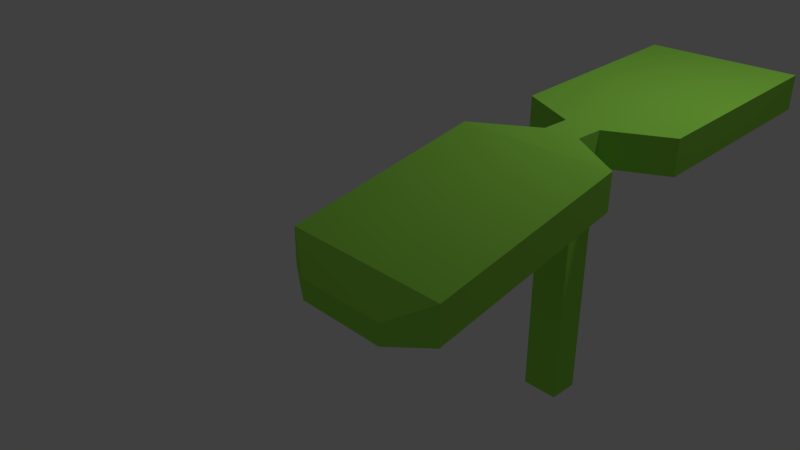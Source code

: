 # Source: sprout1.blend  (saved by Blender 2.78.0; exported with 4.5.12 LTS)
import bpy
from mathutils import Matrix  # noqa: F401  (used for matrix-valued properties, if any)

bpy.ops.wm.read_factory_settings(use_empty=True)
scene = bpy.context.scene
scene.name = 'Scene'

# ---- collections
col_collection_1 = bpy.data.collections.new('Collection 1'); scene.collection.children.link(col_collection_1)

# ---- materials (node trees are filled in below, after node groups)
mat_sprout_green = bpy.data.materials.new('sprout_green')
mat_sprout_green.alpha_threshold = 0.0
mat_sprout_green.use_transparent_shadow = False
mat_sprout_green.diffuse_color = (0.3379, 0.8, 0.08693, 1.0)
mat_sprout_green.roughness = 0.5
mat_sprout_green.line_color = (0.0, 0.0, 0.0, 1.0)

# ---- material node trees

# ---- world
world_world = bpy.data.worlds.new('World'); scene.world = world_world
world_world.color = (0.05088, 0.05088, 0.05088)
world_world.use_sun_shadow = False
world_world.sun_shadow_jitter_overblur = 0.0
world_world.cycles.sampling_method = 'MANUAL'

# ---- cameras
cam_camera = bpy.data.cameras.new('Camera')
cam_camera.clip_end = 100.0
cam_camera.lens = 35.0
cam_camera.sensor_width = 32.0
cam_camera.sensor_height = 18.0
cam_camera.ortho_scale = 7.314
cam_camera.dof.focus_distance = 0.0
cam_camera.dof.aperture_fstop = 128.0

# ---- lights
light_lamp = bpy.data.lights.new('Lamp', 'POINT')
light_lamp.transmission_factor = 0.0
light_lamp.cutoff_distance = 30.0
light_lamp.energy = 100.0
light_lamp.shadow_buffer_clip_start = 1.001
light_lamp.shadow_soft_size = 0.1
light_lamp.shadow_maximum_resolution = 0.006
light_lamp.use_absolute_resolution = True

# ---- meshes
me_cube = bpy.data.meshes.new('Cube')
me_cube.from_pydata([(1.0, 1.0, -1.0), (1.0, -1.0, -1.0), (-1.0, -1.0, -1.0), (-1.0, 1.0, -1.0), (1.0, 1.0, 1.0), (1.0, -1.0, 1.0), (-1.0, -1.0, 1.0), (-1.0, 1.0, 1.0), (1.0, 1.0, 0.7392), (1.0, -1.0, 0.7392), (-1.0, -1.0, 0.7392), (-1.0, 1.0, 0.7392), (4.266, 3.1, 0.7392), (4.266, 3.1, 1.0), (-4.578, 3.1, 0.7392), (-4.578, 3.1, 1.0), (4.217, 17.27, 0.8191), (4.217, 17.27, 1.08), (-4.626, 17.27, 0.8191), (-4.626, 17.27, 1.08), (1.159, 19.21, 0.8943), (1.159, 19.21, 1.005), (-2.282, 19.21, 0.8943), (-2.282, 19.21, 1.005), (4.182, -3.252, 0.7221), (4.182, -3.252, 0.9829), (-4.54, -3.252, 0.7221), (-4.54, -3.252, 0.9829), (4.497, -16.27, 0.4616), (4.497, -16.27, 0.7224), (-4.225, -16.27, 0.4616), (-4.225, -16.27, 0.7224), (2.663, -17.93, 0.4389), (2.663, -17.93, 0.5776), (-1.976, -17.93, 0.4389), (-1.976, -17.93, 0.5776)], [], [(0, 1, 2, 3), (4, 7, 6, 5), (8, 4, 5, 9), (5, 6, 27, 25), (10, 6, 7, 11), (8, 0, 3, 11), (4, 8, 12, 13), (2, 10, 11, 3), (1, 9, 10, 2), (0, 8, 9, 1), (12, 14, 18, 16), (7, 4, 13, 15), (11, 7, 15, 14), (8, 11, 14, 12), (19, 17, 21, 23), (14, 15, 19, 18), (15, 13, 17, 19), (13, 12, 16, 17), (21, 20, 22, 23), (17, 16, 20, 21), (16, 18, 22, 20), (18, 19, 23, 22), (27, 26, 30, 31), (6, 10, 26, 27), (9, 5, 25, 24), (10, 9, 24, 26), (29, 31, 35, 33), (25, 27, 31, 29), (24, 25, 29, 28), (26, 24, 28, 30), (32, 33, 35, 34), (28, 29, 33, 32), (30, 28, 32, 34), (31, 30, 34, 35)])
me_cube.materials.append(mat_sprout_green)
me_cube.use_remesh_preserve_volume = False
me_cube.use_remesh_preserve_attributes = False
me_cube.use_mirror_vertex_groups = False
me_cube.update()

# ---- objects
ob_cube = bpy.data.objects.new('Cube', me_cube)
ob_lamp = bpy.data.objects.new('Lamp', light_lamp)
ob_camera = bpy.data.objects.new('Camera', cam_camera)

# ---- transforms, parenting, visibility, modifiers, constraints
ob_cube.location = (3.083, -0.208, 1.158)
ob_cube.scale = (0.1893, 0.1583, 1.419)
ob_cube.lock_rotations_4d = False
ob_cube.empty_display_type = 'ARROWS'
ob_cube.lineart.crease_threshold = 0.0
ob_lamp.location = (4.076, 1.005, 5.904)
ob_lamp.rotation_euler = (0.6503, 0.05522, 1.866)
ob_lamp.lock_rotations_4d = False
ob_lamp.empty_display_type = 'ARROWS'
ob_lamp.color = (0.0, 0.0, 0.0, 0.0)
ob_lamp.lineart.crease_threshold = 0.0
ob_camera.location = (7.481, -6.508, 5.344)
ob_camera.rotation_euler = (1.109, 0.0, 0.8149)
ob_camera.lock_rotations_4d = False
ob_camera.empty_display_type = 'ARROWS'
ob_camera.color = (0.0, 0.0, 0.0, 0.0)
ob_camera.display_type = 'WIRE'
ob_camera.lineart.crease_threshold = 0.0

# ---- collection membership
col_collection_1.objects.link(ob_cube)
col_collection_1.objects.link(ob_lamp)
col_collection_1.objects.link(ob_camera)

# ---- scene / render settings (as saved in the file)
scene.camera = ob_camera
scene.frame_start = 1; scene.frame_end = 250; scene.frame_set(1)
scene.render.engine = 'BLENDER_EEVEE_NEXT'
scene.render.resolution_percentage = 50
scene.render.dither_intensity = 0.0
scene.cycles.use_denoising = False
scene.cycles.samples = 128
scene.cycles.sampling_pattern = 'TABULATED_SOBOL'
scene.cycles.light_sampling_threshold = 0.0
scene.cycles.use_adaptive_sampling = False
scene.cycles.use_light_tree = False
scene.cycles.blur_glossy = 0.0
scene.cycles.sample_clamp_indirect = 0.0
scene.view_settings.view_transform = 'Standard'
bpy.context.view_layer.update()
